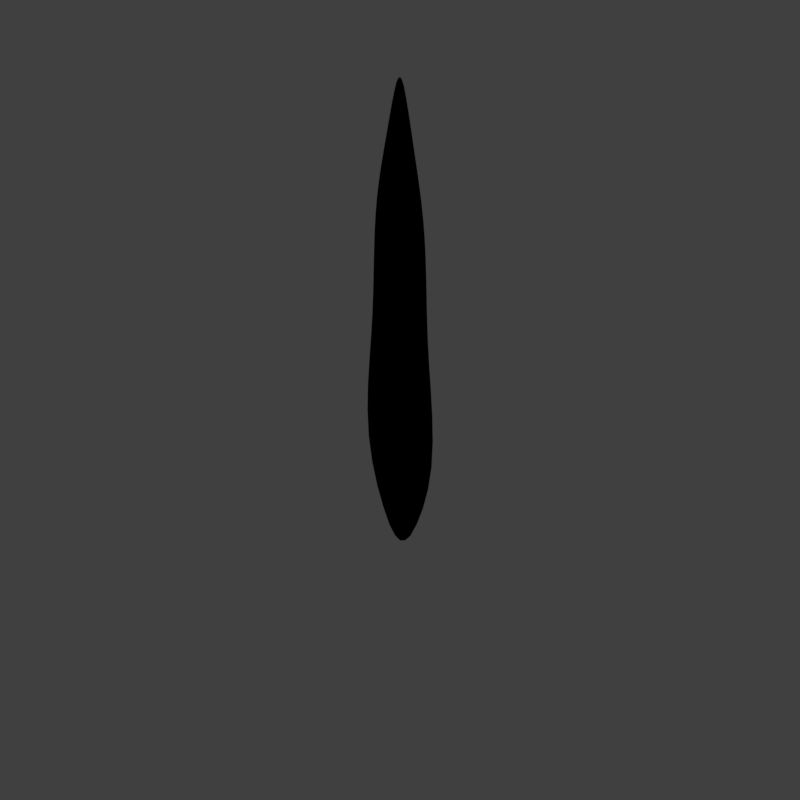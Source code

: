 # Source: ggrs1_V001.blend  (saved by Blender 2.79.0; exported with 4.5.12 LTS)
import bpy
from mathutils import Matrix  # noqa: F401  (used for matrix-valued properties, if any)

bpy.ops.wm.read_factory_settings(use_empty=True)
scene = bpy.context.scene
scene.name = 'Scene'

# ---- collections
col_collection_1 = bpy.data.collections.new('Collection 1'); scene.collection.children.link(col_collection_1)

# ---- materials (node trees are filled in below, after node groups)
mat_guide = bpy.data.materials.new('guide')
mat_guide.alpha_threshold = 0.0
mat_guide.use_transparent_shadow = False
mat_guide.diffuse_color = (1.0, 0.0, 0.004819, 1.0)
mat_guide.roughness = 0.5

# ---- material node trees

# ---- world
world_world = bpy.data.worlds.new('World'); scene.world = world_world
world_world.color = (0.05088, 0.05088, 0.05088)
world_world.use_sun_shadow = False
world_world.sun_shadow_jitter_overblur = 0.0
world_world.cycles.sampling_method = 'MANUAL'
world_world.light_settings.distance = 0.0

# ---- cameras
cam_camera = bpy.data.cameras.new('Camera')
cam_camera.type = 'ORTHO'
cam_camera.sensor_fit = 'HORIZONTAL'
cam_camera.clip_start = 220.0
cam_camera.clip_end = 340.0
cam_camera.lens = 35.0
cam_camera.sensor_width = 1.0
cam_camera.sensor_height = 18.0
cam_camera.ortho_scale = 16.97
cam_camera.shift_x = -0.0001725
cam_camera.shift_y = 0.25
cam_camera.dof.focus_distance = 0.0
cam_camera.dof.aperture_fstop = 128.0
cam_camera.dof.aperture_blades = 6

# ---- lights
light_lightdome = bpy.data.lights.new('LightDome', 'SUN')
light_lightdome.transmission_factor = 0.0
light_lightdome.angle = 0.1993
light_lightdome.energy = 0.1
light_lightdome.shadow_buffer_clip_start = 0.5
light_lightdome.shadow_soft_size = 0.1
light_lightdome.shadow_cascade_max_distance = 1000.0
light_fillerlight = bpy.data.lights.new('FillerLight', 'SUN')
light_fillerlight.transmission_factor = 0.0
light_fillerlight.angle = 0.9273
light_fillerlight.energy = 0.5
light_fillerlight.shadow_buffer_clip_start = 0.5
light_fillerlight.shadow_soft_size = 0.5
light_fillerlight.shadow_cascade_max_distance = 1000.0
light_mainlight = bpy.data.lights.new('MainLight', 'SUN')
light_mainlight.transmission_factor = 0.0
light_mainlight.angle = 0.9273
light_mainlight.energy = 1.3
light_mainlight.shadow_buffer_clip_start = 0.5
light_mainlight.shadow_soft_size = 0.5
light_mainlight.shadow_cascade_max_distance = 1000.0

# ---- meshes
me_plane = bpy.data.meshes.new('Plane')
me_plane.from_pydata([(0.0, -0.2572, 1.34), (0.0, 0.2572, 1.34), (4.768e-07, -0.1026, 12.86), (4.768e-07, 0.1026, 12.86), (4.087e-07, -0.4084, 11.21), (3.406e-07, -0.7421, 9.569), (2.725e-07, -0.7949, 7.923), (2.044e-07, -0.8213, 6.277), (6.812e-08, -1.145, 3.53), (6.812e-08, 1.145, 3.53), (2.044e-07, 0.8213, 6.277), (2.725e-07, 0.7949, 7.923), (3.406e-07, 0.7421, 9.569), (4.087e-07, 0.4084, 11.21)], [], [(4, 13, 3, 2), (0, 1, 9, 8), (7, 10, 11, 6), (6, 11, 12, 5), (5, 12, 13, 4), (8, 9, 10, 7)])
me_plane.use_remesh_preserve_volume = False
me_plane.use_remesh_preserve_attributes = False
me_plane.use_mirror_vertex_groups = False
me_plane.update()
me_plane_001 = bpy.data.meshes.new('Plane.001')
me_plane_001.from_pydata([(-2.0, -2.0, 0.0), (2.0, -2.0, 0.0), (-2.0, 2.0, 0.0), (2.0, 2.0, 0.0), (-1.864, 1.864, 0.0), (-1.864, -1.864, 0.0), (1.864, -1.864, 0.0), (1.864, 1.864, 0.0)], [], [(5, 4, 2, 0), (6, 5, 0, 1), (7, 6, 1, 3), (4, 7, 3, 2)])
me_plane_001.materials.append(mat_guide)
me_plane_001.use_remesh_preserve_volume = False
me_plane_001.use_remesh_preserve_attributes = False
me_plane_001.use_mirror_vertex_groups = False
me_plane_001.update()
me_cube_001 = bpy.data.meshes.new('Cube.001')
me_cube_001.from_pydata([(-2.0, -2.0, 0.0), (-2.0, -2.0, 1.633), (-2.0, 2.0, 0.0), (-2.0, 2.0, 1.633), (2.0, -2.0, 0.0), (2.0, -2.0, 1.633), (2.0, 2.0, 0.0), (2.0, 2.0, 1.633)], [], [(0, 1, 3, 2), (2, 3, 7, 6), (6, 7, 5, 4), (4, 5, 1, 0), (2, 6, 4, 0), (7, 3, 1, 5)])
me_cube_001.use_remesh_preserve_volume = False
me_cube_001.use_remesh_preserve_attributes = False
me_cube_001.use_mirror_vertex_groups = False
me_cube_001.update()

# ---- objects
ob_plane = bpy.data.objects.new('Plane', me_plane)
ob_rig = bpy.data.objects.new('Rig', None)
ob_verticaljoint = bpy.data.objects.new('VerticalJoint', None)
ob_lightdome = bpy.data.objects.new('LightDome', light_lightdome)
ob_fillerlight = bpy.data.objects.new('FillerLight', light_fillerlight)
ob_mainlight = bpy.data.objects.new('Mainlight', light_mainlight)
ob_camera = bpy.data.objects.new('Camera', cam_camera)
ob_plane_001 = bpy.data.objects.new('Plane.001', me_plane_001)
ob_cube_001 = bpy.data.objects.new('Cube.001', me_cube_001)

# ---- transforms, parenting, visibility, modifiers, constraints
ob_plane.location = (0.0, 0.0, 0.0)
ob_plane.lineart.crease_threshold = 0.0
_m = ob_plane.modifiers.new('Subsurf', 'SUBSURF')
_m.uv_smooth = 'PRESERVE_CORNERS'
_m.quality = 2
_m.show_only_control_edges = False
ob_rig.location = (0.0, 0.0, 0.0)
ob_rig.rotation_mode = 'YXZ'
ob_rig.rotation_euler = (0.0, 0.0, -0.7854)
ob_rig.empty_image_offset = (0.0, 0.0)
ob_rig.hide_viewport = True
ob_rig.hide_select = True
ob_rig.lineart.crease_threshold = 0.0
ob_verticaljoint.parent = ob_rig
ob_verticaljoint.location = (0.0, 0.0, 0.0)
ob_verticaljoint.empty_image_offset = (0.0, 0.0)
ob_verticaljoint.hide_viewport = True
ob_verticaljoint.hide_select = True
ob_verticaljoint.lineart.crease_threshold = 0.0
ob_lightdome.parent = ob_verticaljoint
ob_lightdome.location = (0.0, 0.0, 0.0)
ob_lightdome.hide_viewport = True
ob_lightdome.hide_select = True
ob_lightdome.lineart.crease_threshold = 0.0
ob_fillerlight.parent = ob_verticaljoint
ob_fillerlight.location = (0.0, 0.0, 0.0)
ob_fillerlight.rotation_euler = (0.0, -1.265, 2.007)
ob_fillerlight.hide_viewport = True
ob_fillerlight.hide_select = True
ob_fillerlight.lineart.crease_threshold = 0.0
ob_mainlight.parent = ob_verticaljoint
ob_mainlight.location = (0.0, 0.0, 0.0)
ob_mainlight.rotation_euler = (1.178, 0.0, 1.571)
ob_mainlight.hide_viewport = True
ob_mainlight.hide_select = True
ob_mainlight.lineart.crease_threshold = 0.0
ob_camera.parent = ob_verticaljoint
ob_camera.location = (0.0, -241.9, 139.7)
ob_camera.rotation_euler = (1.047, 0.0, 0.0)
ob_camera.hide_select = True
ob_camera.lineart.crease_threshold = 0.0
ob_plane_001.location = (0.0, 0.0, 0.0)
ob_plane_001.scale = (0.5, 0.5, 1.0)
ob_plane_001.hide_render = True
ob_plane_001.lineart.crease_threshold = 0.0
ob_cube_001.location = (0.0, 0.0, 0.0)
ob_cube_001.scale = (1.0, 1.0, 0.5)
ob_cube_001.hide_render = True
ob_cube_001.display_type = 'WIRE'
ob_cube_001.lineart.crease_threshold = 0.0
_m = ob_cube_001.modifiers.new('Array', 'ARRAY')
_m.count = 16
_m.constant_offset_displace = (0.0, 0.0, 0.0)
_m.relative_offset_displace = (0.0, 0.0, 1.0)

# ---- collection membership
col_collection_1.objects.link(ob_plane)
col_collection_1.objects.link(ob_rig)
col_collection_1.objects.link(ob_verticaljoint)
col_collection_1.objects.link(ob_lightdome)
col_collection_1.objects.link(ob_fillerlight)
col_collection_1.objects.link(ob_mainlight)
col_collection_1.objects.link(ob_camera)
col_collection_1.objects.link(ob_plane_001)
col_collection_1.objects.link(ob_cube_001)
def _layer_coll(name, lc=None):
    lc = lc or bpy.context.view_layer.layer_collection
    for c in lc.children:
        if c.name == name: return c
        r = _layer_coll(name, c)
        if r: return r
_layer_coll('Collection 1').holdout = True

# ---- scene / render settings (as saved in the file)
scene.camera = ob_camera
scene.frame_start = 1; scene.frame_end = 250; scene.frame_set(0)
scene.render.engine = 'BLENDER_EEVEE_NEXT'
scene.render.image_settings.compression = 0
scene.render.resolution_x = 192
scene.render.resolution_y = 192
scene.render.dither_intensity = 0.0
scene.render.film_transparent = True
scene.cycles.use_denoising = False
scene.cycles.samples = 128
scene.cycles.sampling_pattern = 'TABULATED_SOBOL'
scene.cycles.use_adaptive_sampling = False
scene.cycles.use_light_tree = False
scene.cycles.blur_glossy = 0.0
scene.cycles.sample_clamp_indirect = 0.0
scene.view_settings.view_transform = 'Standard'
bpy.context.view_layer.update()
